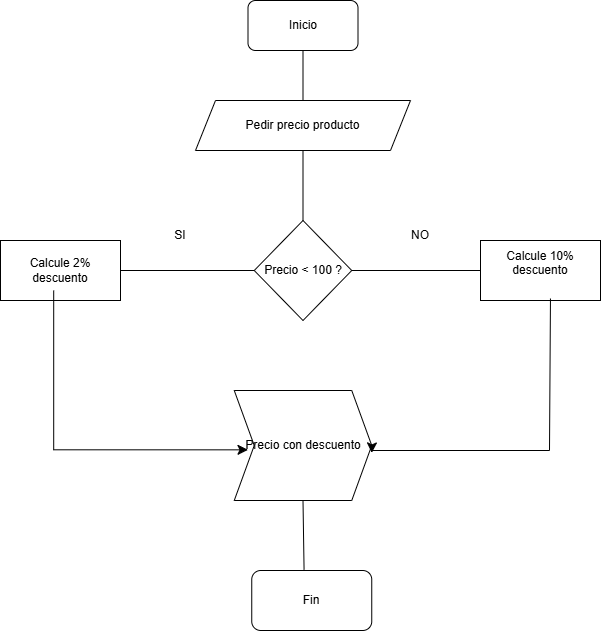

The diagram above was exported from draw.io. Its source (the exported page's mxGraphModel, read from the mxfile embedded in the PNG):
<mxGraphModel dx="1290" dy="648" grid="1" gridSize="10" guides="1" tooltips="1" connect="1" arrows="1" fold="1" page="1" pageScale="1" pageWidth="850" pageHeight="1100" math="0" shadow="0">
  <root>
    <mxCell id="0" />
    <mxCell id="1" parent="0" />
    <mxCell id="AEzcieh7zlOyc5MDBDTq-1" parent="1" style="rounded=1;whiteSpace=wrap;html=1;" value="Inicio" vertex="1">
      <mxGeometry height="50" width="110" x="327.5" y="150" as="geometry" />
    </mxCell>
    <mxCell id="AEzcieh7zlOyc5MDBDTq-2" parent="1" style="shape=parallelogram;perimeter=parallelogramPerimeter;whiteSpace=wrap;html=1;fixedSize=1;" value="Pedir precio producto" vertex="1">
      <mxGeometry height="50" width="215" x="275" y="250" as="geometry" />
    </mxCell>
    <mxCell id="AEzcieh7zlOyc5MDBDTq-3" edge="1" parent="1" source="AEzcieh7zlOyc5MDBDTq-2" style="endArrow=none;html=1;rounded=0;exitX=0.5;exitY=0;exitDx=0;exitDy=0;entryX=0.5;entryY=1;entryDx=0;entryDy=0;" target="AEzcieh7zlOyc5MDBDTq-1" value="">
      <mxGeometry height="50" relative="1" width="50" as="geometry">
        <mxPoint x="370" y="230" as="sourcePoint" />
        <mxPoint x="390" y="210" as="targetPoint" />
      </mxGeometry>
    </mxCell>
    <mxCell id="AEzcieh7zlOyc5MDBDTq-7" parent="1" style="rounded=0;whiteSpace=wrap;html=1;" value="Calcule 2% descuento" vertex="1">
      <mxGeometry height="60" width="120" x="80" y="390" as="geometry" />
    </mxCell>
    <mxCell id="AEzcieh7zlOyc5MDBDTq-8" edge="1" parent="1" style="endArrow=none;html=1;rounded=0;entryX=0.5;entryY=1;entryDx=0;entryDy=0;exitX=0.5;exitY=0;exitDx=0;exitDy=0;" target="AEzcieh7zlOyc5MDBDTq-2" value="">
      <mxGeometry height="50" relative="1" width="50" as="geometry">
        <mxPoint x="382.5" y="370" as="sourcePoint" />
        <mxPoint x="420" y="380" as="targetPoint" />
      </mxGeometry>
    </mxCell>
    <mxCell id="AEzcieh7zlOyc5MDBDTq-9" edge="1" parent="1" source="AEzcieh7zlOyc5MDBDTq-7" style="endArrow=none;html=1;rounded=0;exitX=1;exitY=0.5;exitDx=0;exitDy=0;entryX=0;entryY=0.5;entryDx=0;entryDy=0;" target="AEzcieh7zlOyc5MDBDTq-16" value="">
      <mxGeometry height="50" relative="1" width="50" as="geometry">
        <mxPoint x="370" y="430" as="sourcePoint" />
        <mxPoint x="332.5" y="400" as="targetPoint" />
      </mxGeometry>
    </mxCell>
    <mxCell id="AEzcieh7zlOyc5MDBDTq-10" parent="1" style="text;html=1;whiteSpace=wrap;strokeColor=none;fillColor=none;align=center;verticalAlign=middle;rounded=0;" value="SI" vertex="1">
      <mxGeometry height="30" width="60" x="230" y="370" as="geometry" />
    </mxCell>
    <mxCell id="AEzcieh7zlOyc5MDBDTq-11" edge="1" parent="1" style="endArrow=none;html=1;rounded=0;" target="AEzcieh7zlOyc5MDBDTq-12" value="">
      <mxGeometry height="50" relative="1" width="50" as="geometry">
        <mxPoint x="620" y="400" as="sourcePoint" />
        <mxPoint x="420" y="380" as="targetPoint" />
      </mxGeometry>
    </mxCell>
    <mxCell id="AEzcieh7zlOyc5MDBDTq-12" parent="1" style="rounded=0;whiteSpace=wrap;html=1;" value="Calcule 10% descuento&lt;div&gt;&lt;br&gt;&lt;/div&gt;" vertex="1">
      <mxGeometry height="60" width="120" x="560" y="390" as="geometry" />
    </mxCell>
    <mxCell id="AEzcieh7zlOyc5MDBDTq-13" edge="1" parent="1" source="AEzcieh7zlOyc5MDBDTq-16" style="endArrow=none;html=1;rounded=0;entryX=0;entryY=0.5;entryDx=0;entryDy=0;exitX=1;exitY=0.5;exitDx=0;exitDy=0;" target="AEzcieh7zlOyc5MDBDTq-12" value="">
      <mxGeometry height="50" relative="1" width="50" as="geometry">
        <mxPoint x="433" y="400" as="sourcePoint" />
        <mxPoint x="600" y="400" as="targetPoint" />
      </mxGeometry>
    </mxCell>
    <mxCell id="AEzcieh7zlOyc5MDBDTq-14" parent="1" style="text;html=1;whiteSpace=wrap;strokeColor=none;fillColor=none;align=center;verticalAlign=middle;rounded=0;" value="NO" vertex="1">
      <mxGeometry height="30" width="60" x="470" y="370" as="geometry" />
    </mxCell>
    <mxCell id="AEzcieh7zlOyc5MDBDTq-16" parent="1" style="rhombus;whiteSpace=wrap;html=1;" value="Precio &amp;lt; 100 ?" vertex="1">
      <mxGeometry height="100" width="97.5" x="333.75" y="370" as="geometry" />
    </mxCell>
    <mxCell id="AEzcieh7zlOyc5MDBDTq-17" parent="1" style="shape=step;perimeter=stepPerimeter;whiteSpace=wrap;html=1;fixedSize=1;" value="Precio con descuento" vertex="1">
      <mxGeometry height="110" width="137.5" x="313.75" y="540" as="geometry" />
    </mxCell>
    <mxCell id="AEzcieh7zlOyc5MDBDTq-20" edge="1" parent="1" style="edgeStyle=segmentEdgeStyle;endArrow=classic;html=1;curved=0;rounded=0;endSize=8;startSize=8;exitX=0.45;exitY=1.011;exitDx=0;exitDy=0;exitPerimeter=0;" value="">
      <mxGeometry height="50" relative="1" width="50" as="geometry">
        <Array as="points">
          <mxPoint x="133.2" y="599.34" />
        </Array>
        <mxPoint x="133.2" y="439.99999999999994" as="sourcePoint" />
        <mxPoint x="327.4954545454545" y="599.34" as="targetPoint" />
      </mxGeometry>
    </mxCell>
    <mxCell id="AEzcieh7zlOyc5MDBDTq-22" edge="1" parent="1" source="AEzcieh7zlOyc5MDBDTq-12" style="edgeStyle=segmentEdgeStyle;endArrow=classic;html=1;curved=0;rounded=0;endSize=8;startSize=8;entryX=1;entryY=0.5;entryDx=0;entryDy=0;exitX=0.583;exitY=0.967;exitDx=0;exitDy=0;exitPerimeter=0;" value="">
      <mxGeometry height="50" relative="1" width="50" as="geometry">
        <Array as="points">
          <mxPoint x="629" y="600" />
          <mxPoint x="451" y="600" />
        </Array>
        <mxPoint x="629" y="460" as="sourcePoint" />
        <mxPoint x="451.25" y="602.4" as="targetPoint" />
      </mxGeometry>
    </mxCell>
    <mxCell id="AEzcieh7zlOyc5MDBDTq-24" parent="1" style="rounded=1;whiteSpace=wrap;html=1;" value="Fin" vertex="1">
      <mxGeometry height="60" width="120" x="331.25" y="720" as="geometry" />
    </mxCell>
    <mxCell id="AEzcieh7zlOyc5MDBDTq-25" edge="1" parent="1" source="AEzcieh7zlOyc5MDBDTq-24" style="endArrow=none;html=1;rounded=0;exitX=0.436;exitY=-0.011;exitDx=0;exitDy=0;exitPerimeter=0;entryX=0.5;entryY=1;entryDx=0;entryDy=0;" target="AEzcieh7zlOyc5MDBDTq-17" value="">
      <mxGeometry height="50" relative="1" width="50" as="geometry">
        <mxPoint x="370" y="650" as="sourcePoint" />
        <mxPoint x="420" y="600" as="targetPoint" />
      </mxGeometry>
    </mxCell>
  </root>
</mxGraphModel>